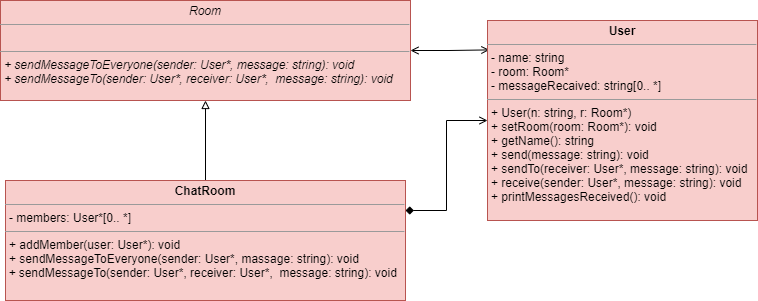

The diagram above was exported from draw.io. Its source (the exported page's mxGraphModel, read from the mxfile embedded in the PNG):
<mxGraphModel dx="1038" dy="547" grid="1" gridSize="10" guides="1" tooltips="1" connect="1" arrows="1" fold="1" page="1" pageScale="1" pageWidth="827" pageHeight="1169" math="0" shadow="0">
  <root>
    <mxCell id="0" />
    <mxCell id="1" parent="0" />
    <mxCell id="HAUvT_ansePywrgV4U4p-9" style="edgeStyle=orthogonalEdgeStyle;rounded=0;orthogonalLoop=1;jettySize=auto;html=1;exitX=1;exitY=0.5;exitDx=0;exitDy=0;endArrow=open;endFill=0;entryX=0.007;entryY=0.147;entryDx=0;entryDy=0;entryPerimeter=0;startArrow=open;startFill=0;" edge="1" parent="1" source="HAUvT_ansePywrgV4U4p-1" target="HAUvT_ansePywrgV4U4p-3">
      <mxGeometry relative="1" as="geometry" />
    </mxCell>
    <mxCell id="HAUvT_ansePywrgV4U4p-1" value="&lt;p style=&quot;margin: 0px ; margin-top: 4px ; text-align: center&quot;&gt;&lt;i&gt;Room&lt;/i&gt;&lt;/p&gt;&lt;hr size=&quot;1&quot;&gt;&lt;p style=&quot;margin: 0px ; margin-left: 4px&quot;&gt;&lt;i&gt;&lt;br&gt;&lt;/i&gt;&lt;/p&gt;&lt;hr size=&quot;1&quot;&gt;&lt;p style=&quot;margin: 0px ; margin-left: 4px&quot;&gt;&lt;i&gt;+&amp;nbsp;sendMessageToEveryone(sender: User*, message: string): void&lt;/i&gt;&lt;/p&gt;&lt;p style=&quot;margin: 0px ; margin-left: 4px&quot;&gt;&lt;i&gt;+ sendMessageTo(sender: User*, receiver: User*,&amp;nbsp; message: string): void&lt;/i&gt;&lt;/p&gt;" style="verticalAlign=top;align=left;overflow=fill;fontSize=12;fontFamily=Helvetica;html=1;fillColor=#f8cecc;strokeColor=#b85450;" vertex="1" parent="1">
      <mxGeometry x="70" y="100" width="410" height="100" as="geometry" />
    </mxCell>
    <mxCell id="HAUvT_ansePywrgV4U4p-8" style="edgeStyle=orthogonalEdgeStyle;rounded=0;orthogonalLoop=1;jettySize=auto;html=1;exitX=0.5;exitY=0;exitDx=0;exitDy=0;endArrow=block;endFill=0;" edge="1" parent="1" source="HAUvT_ansePywrgV4U4p-2" target="HAUvT_ansePywrgV4U4p-1">
      <mxGeometry relative="1" as="geometry" />
    </mxCell>
    <mxCell id="HAUvT_ansePywrgV4U4p-10" style="edgeStyle=orthogonalEdgeStyle;rounded=0;orthogonalLoop=1;jettySize=auto;html=1;exitX=1;exitY=0.25;exitDx=0;exitDy=0;entryX=0;entryY=0.5;entryDx=0;entryDy=0;startArrow=diamond;startFill=1;endArrow=open;endFill=0;" edge="1" parent="1" source="HAUvT_ansePywrgV4U4p-2" target="HAUvT_ansePywrgV4U4p-3">
      <mxGeometry relative="1" as="geometry" />
    </mxCell>
    <mxCell id="HAUvT_ansePywrgV4U4p-2" value="&lt;p style=&quot;margin: 0px ; margin-top: 4px ; text-align: center&quot;&gt;&lt;b&gt;ChatRoom&lt;/b&gt;&lt;/p&gt;&lt;hr size=&quot;1&quot;&gt;&lt;p style=&quot;margin: 0px ; margin-left: 4px&quot;&gt;- members: User*[0.. *]&lt;/p&gt;&lt;hr size=&quot;1&quot;&gt;&lt;p style=&quot;margin: 0px ; margin-left: 4px&quot;&gt;+ addMember(user: User*): void&lt;/p&gt;&lt;p style=&quot;margin: 0px ; margin-left: 4px&quot;&gt;+&amp;nbsp;sendMessageToEveryone(sender: User*, massage: string): void&lt;/p&gt;&lt;i&gt;&amp;nbsp;+ &lt;/i&gt;sendMessageTo(sender: User*, receiver: User*,&amp;nbsp; message: string): void" style="verticalAlign=top;align=left;overflow=fill;fontSize=12;fontFamily=Helvetica;html=1;fillColor=#f8cecc;strokeColor=#b85450;" vertex="1" parent="1">
      <mxGeometry x="75" y="280" width="400" height="120" as="geometry" />
    </mxCell>
    <mxCell id="HAUvT_ansePywrgV4U4p-3" value="&lt;p style=&quot;margin: 0px ; margin-top: 4px ; text-align: center&quot;&gt;&lt;b&gt;User&lt;/b&gt;&lt;/p&gt;&lt;hr size=&quot;1&quot;&gt;&lt;p style=&quot;margin: 0px ; margin-left: 4px&quot;&gt;- name: string&lt;/p&gt;&lt;p style=&quot;margin: 0px ; margin-left: 4px&quot;&gt;- room: Room*&lt;/p&gt;&lt;p style=&quot;margin: 0px ; margin-left: 4px&quot;&gt;- messageRecaived: string[0.. *]&lt;/p&gt;&lt;hr size=&quot;1&quot;&gt;&lt;p style=&quot;margin: 0px ; margin-left: 4px&quot;&gt;+ User(n: string, r: Room*)&lt;/p&gt;&lt;p style=&quot;margin: 0px ; margin-left: 4px&quot;&gt;+ setRoom(room: Room*): void&lt;/p&gt;&lt;p style=&quot;margin: 0px ; margin-left: 4px&quot;&gt;+ getName(): string&lt;/p&gt;&lt;p style=&quot;margin: 0px ; margin-left: 4px&quot;&gt;+ send(message: string): void&lt;/p&gt;&lt;p style=&quot;margin: 0px ; margin-left: 4px&quot;&gt;+ sendTo(receiver: User*, message: string): void&lt;/p&gt;&lt;p style=&quot;margin: 0px ; margin-left: 4px&quot;&gt;+ receive(sender: User*, message: string): void&lt;/p&gt;&lt;p style=&quot;margin: 0px ; margin-left: 4px&quot;&gt;+ printMessagesReceived(): void&lt;/p&gt;" style="verticalAlign=top;align=left;overflow=fill;fontSize=12;fontFamily=Helvetica;html=1;fillColor=#f8cecc;strokeColor=#b85450;" vertex="1" parent="1">
      <mxGeometry x="557" y="120" width="270" height="200" as="geometry" />
    </mxCell>
  </root>
</mxGraphModel>